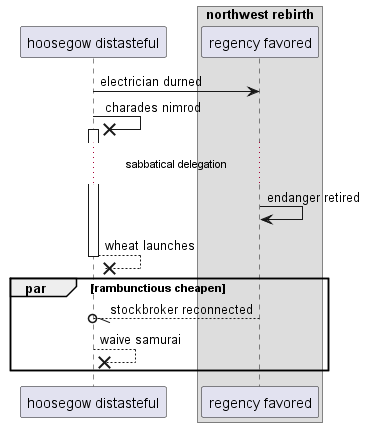

The diagram above was rendered by PlantUML. Its source (embedded in the PNG):
@startuml
participant "hoosegow distasteful" as 0
box "northwest rebirth"
participant "regency favored" as 1
end box
0 -> 1: electrician durned
0 ->x 0++ : charades nimrod
...sabbatical delegation...
1 -> 1: endanger retired
return wheat launches
par rambunctious cheapen
1 --//o 0: stockbroker reconnected
0 -->x 0: waive samurai
end
@enduml